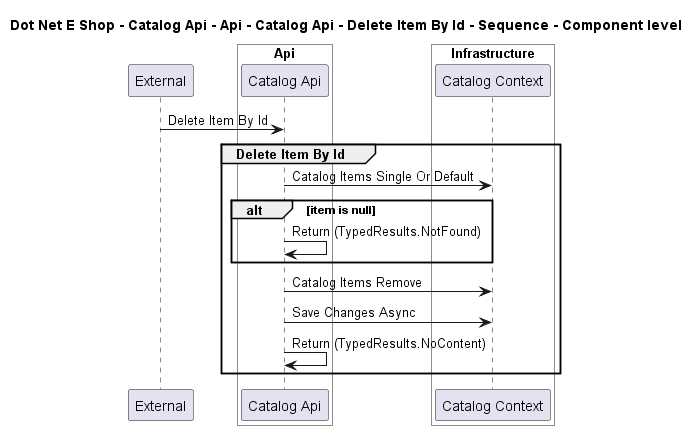

The diagram above was rendered by PlantUML. Its source (embedded in the PNG):
@startuml

title Dot Net E Shop - Catalog Api - Api - Catalog Api - Delete Item By Id - Sequence - Component level

participant "External" as C4InterFlow.SoftwareSystems.ExternalSystem

box "Catalog Api" #White
    
box "Api" #White
    participant "Catalog Api" as DotNetEShop.SoftwareSystems.CatalogApi.Containers.Api.Components.CatalogApi
end box

    
box "Infrastructure" #White
    participant "Catalog Context" as DotNetEShop.SoftwareSystems.CatalogApi.Containers.Infrastructure.Components.CatalogContext
end box

end box


C4InterFlow.SoftwareSystems.ExternalSystem -> DotNetEShop.SoftwareSystems.CatalogApi.Containers.Api.Components.CatalogApi : Delete Item By Id
group Delete Item By Id
DotNetEShop.SoftwareSystems.CatalogApi.Containers.Api.Components.CatalogApi -> DotNetEShop.SoftwareSystems.CatalogApi.Containers.Infrastructure.Components.CatalogContext : Catalog Items Single Or Default
alt item is null
DotNetEShop.SoftwareSystems.CatalogApi.Containers.Api.Components.CatalogApi -> DotNetEShop.SoftwareSystems.CatalogApi.Containers.Api.Components.CatalogApi : Return (TypedResults.NotFound)
end
DotNetEShop.SoftwareSystems.CatalogApi.Containers.Api.Components.CatalogApi -> DotNetEShop.SoftwareSystems.CatalogApi.Containers.Infrastructure.Components.CatalogContext : Catalog Items Remove
DotNetEShop.SoftwareSystems.CatalogApi.Containers.Api.Components.CatalogApi -> DotNetEShop.SoftwareSystems.CatalogApi.Containers.Infrastructure.Components.CatalogContext : Save Changes Async
DotNetEShop.SoftwareSystems.CatalogApi.Containers.Api.Components.CatalogApi -> DotNetEShop.SoftwareSystems.CatalogApi.Containers.Api.Components.CatalogApi : Return (TypedResults.NoContent)
end


@enduml